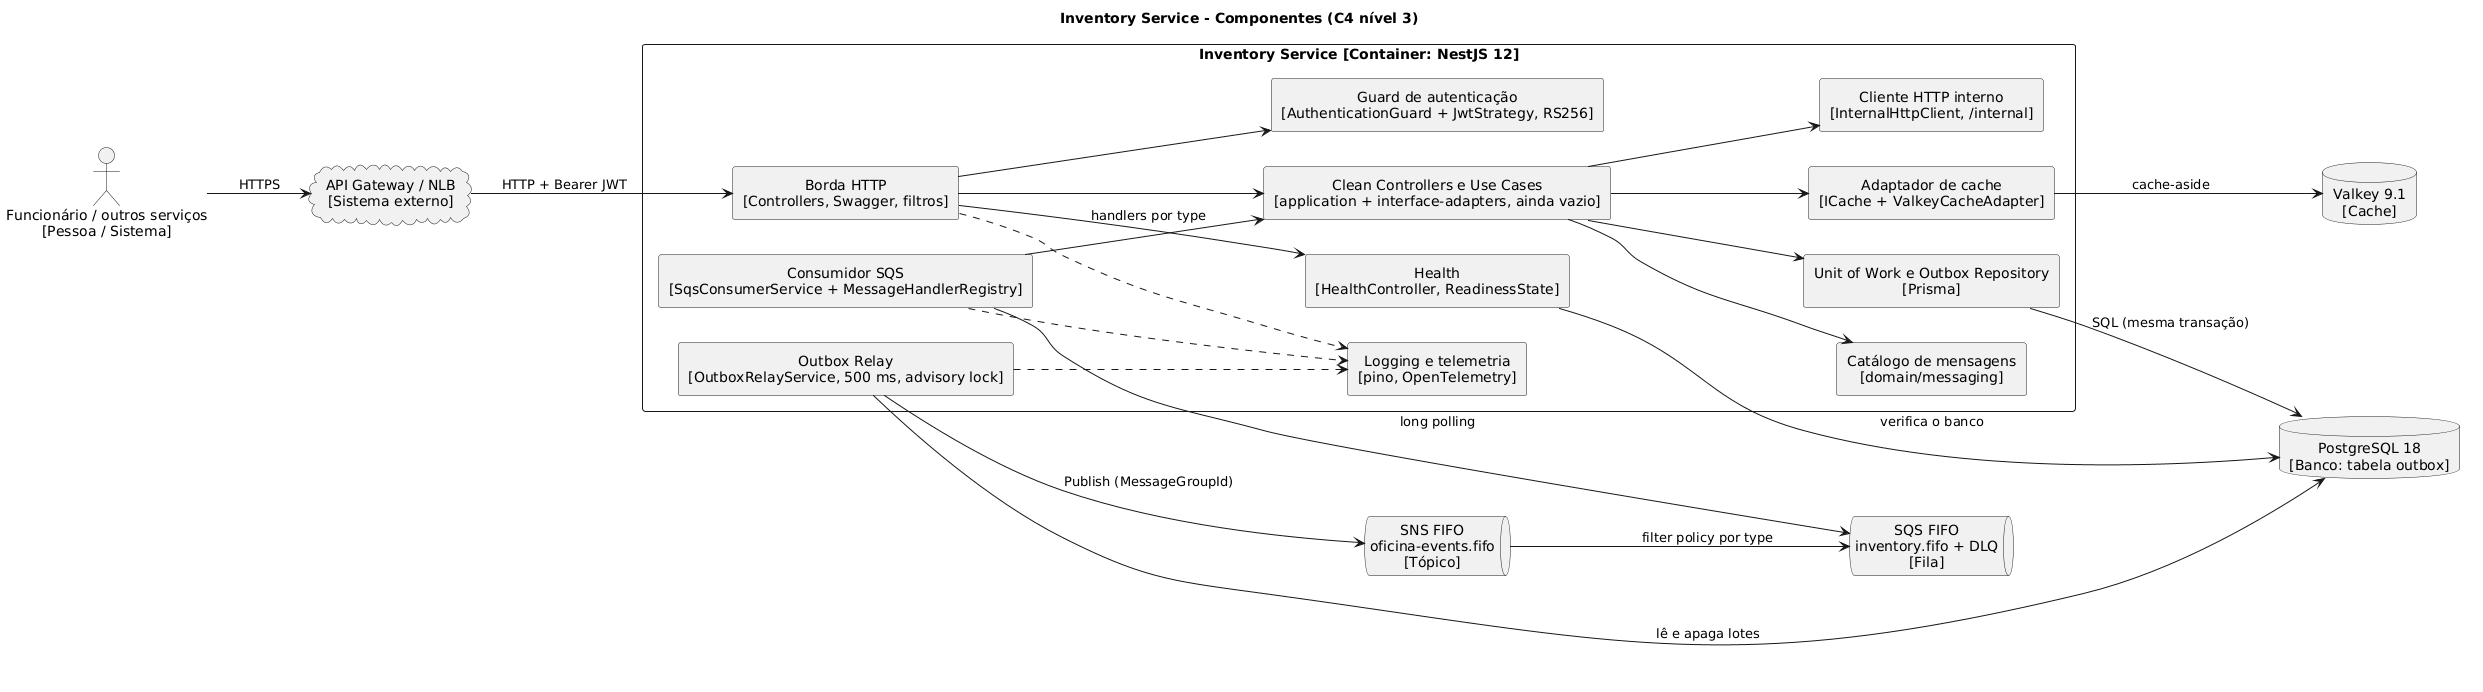

The diagram above was rendered by PlantUML. Its source (embedded in the PNG):
@startuml inventory-component
title Inventory Service - Componentes (C4 nível 3)
skinparam componentStyle rectangle
skinparam shadowing false
skinparam defaultTextAlignment center
left to right direction

actor "Funcionário / outros serviços\n[Pessoa / Sistema]" as client
cloud "API Gateway / NLB\n[Sistema externo]" as gateway
database "PostgreSQL 18\n[Banco: tabela outbox]" as pg
database "Valkey 9.1\n[Cache]" as valkey
queue "SNS FIFO\noficina-events.fifo\n[Tópico]" as sns
queue "SQS FIFO\ninventory.fifo + DLQ\n[Fila]" as sqs

rectangle "Inventory Service [Container: NestJS 12]" {
  component "Borda HTTP\n[Controllers, Swagger, filtros]" as http
  component "Guard de autenticação\n[AuthenticationGuard + JwtStrategy, RS256]" as guard
  component "Health\n[HealthController, ReadinessState]" as health
  component "Clean Controllers e Use Cases\n[application + interface-adapters, ainda vazio]" as usecases
  component "Catálogo de mensagens\n[domain/messaging]" as catalog
  component "Unit of Work e Outbox Repository\n[Prisma]" as uow
  component "Outbox Relay\n[OutboxRelayService, 500 ms, advisory lock]" as relay
  component "Consumidor SQS\n[SqsConsumerService + MessageHandlerRegistry]" as consumer
  component "Adaptador de cache\n[ICache + ValkeyCacheAdapter]" as cache
  component "Cliente HTTP interno\n[InternalHttpClient, /internal]" as internal
  component "Logging e telemetria\n[pino, OpenTelemetry]" as obs
}

client --> gateway : HTTPS
gateway --> http : HTTP + Bearer JWT
http --> guard
http --> health
http --> usecases
health --> pg : verifica o banco
usecases --> catalog
usecases --> uow
usecases --> cache
usecases --> internal
uow --> pg : SQL (mesma transação)
relay --> pg : lê e apaga lotes
relay --> sns : Publish (MessageGroupId)
sns --> sqs : filter policy por type
consumer --> sqs : long polling
consumer --> usecases : handlers por type
cache --> valkey : cache-aside
http ..> obs
relay ..> obs
consumer ..> obs
@enduml